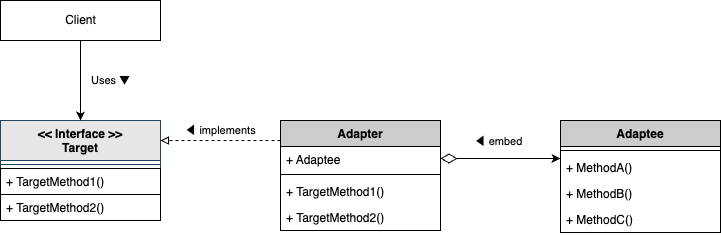

The diagram above was exported from draw.io. Its source (the exported page's mxGraphModel, read from the mxfile embedded in the PNG):
<mxGraphModel dx="156" dy="276" grid="1" gridSize="10" guides="1" tooltips="1" connect="1" arrows="1" fold="1" page="1" pageScale="1" pageWidth="827" pageHeight="1169" background="#ffffff" math="0" shadow="0">
  <root>
    <mxCell id="0" />
    <mxCell id="1" parent="0" />
    <mxCell id="9" value="&lt;&lt; Interface &gt;&gt;&#10;Target" style="swimlane;fontStyle=1;align=center;verticalAlign=top;childLayout=stackLayout;horizontal=1;startSize=40;horizontalStack=0;resizeParent=1;resizeParentMax=0;resizeLast=0;collapsible=1;marginBottom=0;fillColor=#E6E6E6;strokeColor=#23445d;fontColor=#000000;" parent="1" vertex="1">
      <mxGeometry x="80" y="320" width="160" height="100" as="geometry" />
    </mxCell>
    <mxCell id="10" value="" style="line;strokeWidth=1;fillColor=none;align=left;verticalAlign=middle;spacingTop=-1;spacingLeft=3;spacingRight=3;rotatable=0;labelPosition=right;points=[];portConstraint=eastwest;strokeColor=inherit;" parent="9" vertex="1">
      <mxGeometry y="40" width="160" height="8" as="geometry" />
    </mxCell>
    <mxCell id="13" value="+ TargetMethod1()" style="text;strokeColor=#000000;fillColor=none;align=left;verticalAlign=top;spacingLeft=4;spacingRight=4;overflow=hidden;rotatable=0;points=[[0,0.5],[1,0.5]];portConstraint=eastwest;fontColor=#000000;fontStyle=0" parent="9" vertex="1">
      <mxGeometry y="48" width="160" height="26" as="geometry" />
    </mxCell>
    <mxCell id="44" value="+ TargetMethod2()" style="text;strokeColor=#000000;fillColor=none;align=left;verticalAlign=top;spacingLeft=4;spacingRight=4;overflow=hidden;rotatable=0;points=[[0,0.5],[1,0.5]];portConstraint=eastwest;fontColor=#000000;fontStyle=0" vertex="1" parent="9">
      <mxGeometry y="74" width="160" height="26" as="geometry" />
    </mxCell>
    <mxCell id="38" value="Adapter" style="swimlane;fontStyle=1;align=center;verticalAlign=top;childLayout=stackLayout;horizontal=1;startSize=26;horizontalStack=0;resizeParent=1;resizeParentMax=0;resizeLast=0;collapsible=1;marginBottom=0;fillColor=#CCCCCC;fontColor=#000000;strokeColor=#000000;" parent="1" vertex="1">
      <mxGeometry x="360" y="320" width="160" height="110" as="geometry" />
    </mxCell>
    <mxCell id="40" value="+ Adaptee" style="text;strokeColor=none;fillColor=none;align=left;verticalAlign=top;spacingLeft=4;spacingRight=4;overflow=hidden;rotatable=0;points=[[0,0.5],[1,0.5]];portConstraint=eastwest;fontColor=#000000;" parent="38" vertex="1">
      <mxGeometry y="26" width="160" height="24" as="geometry" />
    </mxCell>
    <mxCell id="41" value="" style="line;strokeWidth=1;fillColor=none;align=left;verticalAlign=middle;spacingTop=-1;spacingLeft=3;spacingRight=3;rotatable=0;labelPosition=right;points=[];portConstraint=eastwest;strokeColor=inherit;" parent="38" vertex="1">
      <mxGeometry y="50" width="160" height="8" as="geometry" />
    </mxCell>
    <mxCell id="42" value="+ TargetMethod1()" style="text;strokeColor=none;fillColor=none;align=left;verticalAlign=top;spacingLeft=4;spacingRight=4;overflow=hidden;rotatable=0;points=[[0,0.5],[1,0.5]];portConstraint=eastwest;fontColor=#000000;" parent="38" vertex="1">
      <mxGeometry y="58" width="160" height="26" as="geometry" />
    </mxCell>
    <mxCell id="43" value="+ TargetMethod2()" style="text;strokeColor=none;fillColor=none;align=left;verticalAlign=top;spacingLeft=4;spacingRight=4;overflow=hidden;rotatable=0;points=[[0,0.5],[1,0.5]];portConstraint=eastwest;fontColor=#000000;" parent="38" vertex="1">
      <mxGeometry y="84" width="160" height="26" as="geometry" />
    </mxCell>
    <mxCell id="49" value="Adaptee" style="swimlane;fontStyle=1;align=center;verticalAlign=top;childLayout=stackLayout;horizontal=1;startSize=26;horizontalStack=0;resizeParent=1;resizeParentMax=0;resizeLast=0;collapsible=1;marginBottom=0;fillColor=#CCCCCC;fontColor=#000000;strokeColor=#000000;" vertex="1" parent="1">
      <mxGeometry x="640" y="320" width="160" height="112" as="geometry" />
    </mxCell>
    <mxCell id="51" value="" style="line;strokeWidth=1;fillColor=none;align=left;verticalAlign=middle;spacingTop=-1;spacingLeft=3;spacingRight=3;rotatable=0;labelPosition=right;points=[];portConstraint=eastwest;strokeColor=inherit;" vertex="1" parent="49">
      <mxGeometry y="26" width="160" height="8" as="geometry" />
    </mxCell>
    <mxCell id="52" value="+ MethodA()" style="text;strokeColor=none;fillColor=none;align=left;verticalAlign=top;spacingLeft=4;spacingRight=4;overflow=hidden;rotatable=0;points=[[0,0.5],[1,0.5]];portConstraint=eastwest;fontColor=#000000;" vertex="1" parent="49">
      <mxGeometry y="34" width="160" height="26" as="geometry" />
    </mxCell>
    <mxCell id="53" value="+ MethodB()" style="text;strokeColor=none;fillColor=none;align=left;verticalAlign=top;spacingLeft=4;spacingRight=4;overflow=hidden;rotatable=0;points=[[0,0.5],[1,0.5]];portConstraint=eastwest;fontColor=#000000;" vertex="1" parent="49">
      <mxGeometry y="60" width="160" height="26" as="geometry" />
    </mxCell>
    <mxCell id="54" value="+ MethodC()" style="text;strokeColor=none;fillColor=none;align=left;verticalAlign=top;spacingLeft=4;spacingRight=4;overflow=hidden;rotatable=0;points=[[0,0.5],[1,0.5]];portConstraint=eastwest;fontColor=#000000;" vertex="1" parent="49">
      <mxGeometry y="86" width="160" height="26" as="geometry" />
    </mxCell>
    <mxCell id="55" value="&lt;font color=&quot;#000000&quot;&gt;Client&lt;/font&gt;" style="html=1;fillColor=none;strokeColor=#000000;" vertex="1" parent="1">
      <mxGeometry x="80" y="200" width="160" height="40" as="geometry" />
    </mxCell>
    <mxCell id="56" value="" style="endArrow=classic;html=1;fontColor=#000000;exitX=0.5;exitY=1;exitDx=0;exitDy=0;entryX=0.5;entryY=0;entryDx=0;entryDy=0;strokeColor=#000000;" edge="1" parent="1" source="55" target="9">
      <mxGeometry relative="1" as="geometry">
        <mxPoint x="300" y="390" as="sourcePoint" />
        <mxPoint x="400" y="390" as="targetPoint" />
      </mxGeometry>
    </mxCell>
    <mxCell id="57" value="Uses ▼" style="edgeLabel;resizable=0;html=1;align=center;verticalAlign=middle;labelBackgroundColor=none;strokeColor=#000000;fontColor=#000000;fillColor=default;" connectable="0" vertex="1" parent="56">
      <mxGeometry relative="1" as="geometry">
        <mxPoint x="30" as="offset" />
      </mxGeometry>
    </mxCell>
    <mxCell id="58" value="" style="endArrow=block;html=1;fontColor=#000000;exitX=0;exitY=0.182;exitDx=0;exitDy=0;strokeColor=#000000;exitPerimeter=0;endFill=0;dashed=1;" edge="1" parent="1" source="38">
      <mxGeometry relative="1" as="geometry">
        <mxPoint x="170" y="250" as="sourcePoint" />
        <mxPoint x="240" y="340" as="targetPoint" />
      </mxGeometry>
    </mxCell>
    <mxCell id="59" value="◀ implements" style="edgeLabel;resizable=0;html=1;align=center;verticalAlign=middle;labelBackgroundColor=none;strokeColor=#000000;fontColor=#000000;fillColor=default;" connectable="0" vertex="1" parent="58">
      <mxGeometry relative="1" as="geometry">
        <mxPoint y="-10" as="offset" />
      </mxGeometry>
    </mxCell>
    <mxCell id="60" value="" style="endArrow=classic;html=1;fontColor=#000000;exitX=1;exitY=0.5;exitDx=0;exitDy=0;strokeColor=#000000;startArrow=diamondThin;startFill=0;endSize=6;startSize=14;" edge="1" parent="1" source="40">
      <mxGeometry relative="1" as="geometry">
        <mxPoint x="170" y="250" as="sourcePoint" />
        <mxPoint x="640" y="358" as="targetPoint" />
      </mxGeometry>
    </mxCell>
    <mxCell id="61" value="◀ embed" style="edgeLabel;resizable=0;html=1;align=center;verticalAlign=middle;labelBackgroundColor=none;strokeColor=#000000;fontColor=#000000;fillColor=default;" connectable="0" vertex="1" parent="60">
      <mxGeometry relative="1" as="geometry">
        <mxPoint x="-2" y="-17" as="offset" />
      </mxGeometry>
    </mxCell>
  </root>
</mxGraphModel>